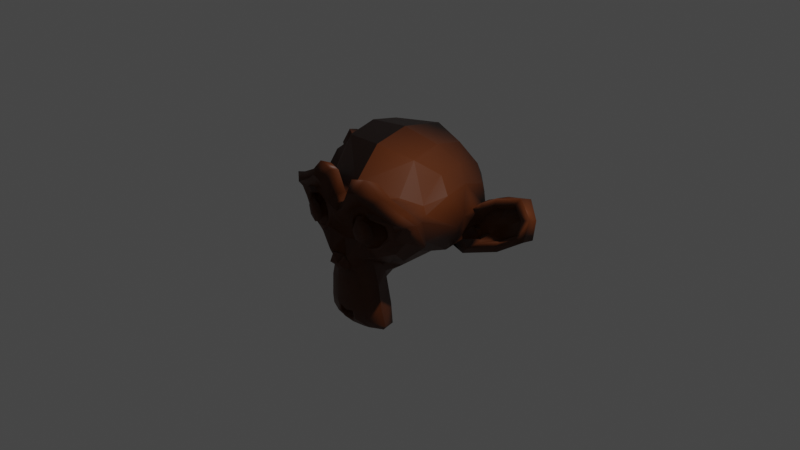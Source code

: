 # Source: monkey.blend  (saved by Blender 2.82.7; exported with 4.5.12 LTS)
import bpy
from mathutils import Matrix  # noqa: F401  (used for matrix-valued properties, if any)

bpy.ops.wm.read_factory_settings(use_empty=True)
scene = bpy.context.scene
scene.name = 'Scene'

# ---- collections
col_collection = bpy.data.collections.new('Collection'); scene.collection.children.link(col_collection)

# ---- images (referenced by path relative to the original .blend; pixels are not part of the script)
import os
ASSET_DIR = os.environ.get("B2B_ASSET_DIR", "")  # directory of the original .blend (textures are referenced by path, not embedded)
HERE = os.path.dirname(os.path.abspath(__file__))  # packed textures are extracted next to this script under _unpacked/

def load_image(name, relpath, width, height, colorspace="sRGB"):
    """Load a texture the original file referenced (path relative to the .blend, or extracted next to this script)."""
    p = next((c for c in (os.path.join(HERE, relpath), os.path.join(ASSET_DIR, relpath)) if relpath and os.path.exists(c)), "")
    if p:
        img = bpy.data.images.load(p, check_existing=True)
        img.name = name
    else:  # same state as the original file: an image datablock whose file is absent (Cycles renders it pink)
        img = bpy.data.images.new(name, width, height)
        img.source = "FILE"
        img.filepath = "//" + (relpath or name)
    img.colorspace_settings.name = colorspace
    return img
img_forrest_ground_03_nor_1k_jpg = load_image('forrest_ground_03_nor_1k.jpg', 'forrest_ground_03_nor_1k.jpg', 1024, 1024, 'Non-Color')

# ---- materials (node trees are filled in below, after node groups)
mat_material_001 = bpy.data.materials.new('Material.001')
mat_material_001.use_transparent_shadow = False

# ---- material node trees
mat_material_001.use_nodes = True; mat_material_001.node_tree.nodes.clear()
_N = mat_material_001.node_tree.nodes; _L = mat_material_001.node_tree.links
n0 = _N.new('ShaderNodeOutputMaterial'); n0.name = 'Material Output'; n0.location = (393, 300)
n1 = _N.new('ShaderNodeBsdfPrincipled'); n1.name = 'Principled BSDF'; n1.location = (103, 300)
n1.distribution = 'GGX'
n1.subsurface_method = 'BURLEY'
n1.inputs[0].default_value = (0.1225, 0.02967, 0.004809, 1.0)
n1.inputs[3].default_value = 1.45
n1.inputs[27].default_value = (0.0, 0.0, 0.0, 1.0)
n1.inputs[28].default_value = 1.0
n2 = _N.new('ShaderNodeTexImage'); n2.name = 'Image Texture'; n2.location = (-447, -52)
n2.image = img_forrest_ground_03_nor_1k_jpg
n3 = _N.new('ShaderNodeNormalMap'); n3.name = 'Normal Map'; n3.location = (-125, -103)
_L.new(n1.outputs[0], n0.inputs[0])
_L.new(n2.outputs[0], n3.inputs[1])
_L.new(n3.outputs[0], n1.inputs[5])
n0.is_active_output = True

# ---- world
world_world = bpy.data.worlds.new('World'); scene.world = world_world
world_world.use_nodes = True; world_world.node_tree.nodes.clear()
_N = world_world.node_tree.nodes; _L = world_world.node_tree.links
n0 = _N.new('ShaderNodeOutputWorld'); n0.name = 'World Output'; n0.location = (300, 300)
n1 = _N.new('ShaderNodeBackground'); n1.name = 'Background'; n1.location = (10, 300)
n1.inputs[0].default_value = (0.05088, 0.05088, 0.05088, 1.0)
_L.new(n1.outputs[0], n0.inputs[0])
n0.is_active_output = True
world_world.color = (0.05088, 0.05088, 0.05088)
world_world.use_sun_shadow = False
world_world.sun_shadow_jitter_overblur = 0.0

# ---- cameras
cam_camera = bpy.data.cameras.new('Camera')
cam_camera.clip_end = 100.0
cam_camera.ortho_scale = 7.314

# ---- lights
light_light = bpy.data.lights.new('Light', 'POINT')
light_light.transmission_factor = 0.0
light_light.energy = 1000.0
light_light.shadow_soft_size = 0.1
light_light.shadow_maximum_resolution = 0.006
light_light.use_absolute_resolution = True

# ---- meshes
me_suzanne = bpy.data.meshes.new('Suzanne')
me_suzanne.from_pydata([(0.4375, -0.7656, 0.1641), (-0.4375, -0.7656, 0.1641), (0.5, -0.6875, 0.09375), (-0.5, -0.6875, 0.09375), (0.5469, -0.5781, 0.05469), (-0.5469, -0.5781, 0.05469), (0.3516, -0.6172, -0.02344), (-0.3516, -0.6172, -0.02344), (0.3516, -0.7188, 0.03125), (-0.3516, -0.7188, 0.03125), (0.3516, -0.7812, 0.1328), (-0.3516, -0.7812, 0.1328), (0.2734, -0.7969, 0.1641), (-0.2734, -0.7969, 0.1641), (0.2031, -0.7422, 0.09375), (-0.2031, -0.7422, 0.09375), (0.1562, -0.6484, 0.05469), (-0.1562, -0.6484, 0.05469), (0.07812, -0.6562, 0.2422), (-0.07812, -0.6562, 0.2422), (0.1406, -0.7422, 0.2422), (-0.1406, -0.7422, 0.2422), (0.2422, -0.7969, 0.2422), (-0.2422, -0.7969, 0.2422), (0.2734, -0.7969, 0.3281), (-0.2734, -0.7969, 0.3281), (0.2031, -0.7422, 0.3906), (-0.2031, -0.7422, 0.3906), (0.1562, -0.6484, 0.4375), (-0.1562, -0.6484, 0.4375), (0.3516, -0.6172, 0.5156), (-0.3516, -0.6172, 0.5156), (0.3516, -0.7188, 0.4531), (-0.3516, -0.7188, 0.4531), (0.3516, -0.7812, 0.3594), (-0.3516, -0.7812, 0.3594), (0.4375, -0.7656, 0.3281), (-0.4375, -0.7656, 0.3281), (0.5, -0.6875, 0.3906), (-0.5, -0.6875, 0.3906), (0.5469, -0.5781, 0.4375), (-0.5469, -0.5781, 0.4375), (0.625, -0.5625, 0.2422), (-0.625, -0.5625, 0.2422), (0.5625, -0.6719, 0.2422), (-0.5625, -0.6719, 0.2422), (0.4688, -0.7578, 0.2422), (-0.4688, -0.7578, 0.2422), (0.4766, -0.7734, 0.2422), (-0.4766, -0.7734, 0.2422), (0.4453, -0.7812, 0.3359), (-0.4453, -0.7812, 0.3359), (0.3516, -0.8047, 0.375), (-0.3516, -0.8047, 0.375), (0.2656, -0.8203, 0.3359), (-0.2656, -0.8203, 0.3359), (0.2266, -0.8203, 0.2422), (-0.2266, -0.8203, 0.2422), (0.2656, -0.8203, 0.1562), (-0.2656, -0.8203, 0.1562), (0.3516, -0.8281, 0.2422), (-0.3516, -0.8281, 0.2422), (0.3516, -0.8047, 0.1172), (-0.3516, -0.8047, 0.1172), (0.4453, -0.7812, 0.1562), (-0.4453, -0.7812, 0.1562), (0.0, -0.7422, 0.4297), (0.0, -0.8203, 0.3516), (0.0, -0.7344, -0.6797), (0.0, -0.7812, -0.3203), (0.0, -0.7969, -0.1875), (0.0, -0.7188, -0.7734), (0.0, -0.6016, 0.4062), (0.0, -0.5703, 0.5703), (0.0, 0.5469, 0.8984), (0.0, 0.8516, 0.5625), (0.0, 0.8281, 0.07031), (0.0, 0.3516, -0.3828), (0.2031, -0.5625, -0.1875), (-0.2031, -0.5625, -0.1875), (0.3125, -0.5703, -0.4375), (-0.3125, -0.5703, -0.4375), (0.3516, -0.5703, -0.6953), (-0.3516, -0.5703, -0.6953), (0.3672, -0.5312, -0.8906), (-0.3672, -0.5312, -0.8906), (0.3281, -0.5234, -0.9453), (-0.3281, -0.5234, -0.9453), (0.1797, -0.5547, -0.9688), (-0.1797, -0.5547, -0.9688), (0.0, -0.5781, -0.9844), (0.4375, -0.5312, -0.1406), (-0.4375, -0.5312, -0.1406), (0.6328, -0.5391, -0.03906), (-0.6328, -0.5391, -0.03906), (0.8281, -0.4453, 0.1484), (-0.8281, -0.4453, 0.1484), (0.8594, -0.5938, 0.4297), (-0.8594, -0.5938, 0.4297), (0.7109, -0.625, 0.4844), (-0.7109, -0.625, 0.4844), (0.4922, -0.6875, 0.6016), (-0.4922, -0.6875, 0.6016), (0.3203, -0.7344, 0.7578), (-0.3203, -0.7344, 0.7578), (0.1562, -0.7578, 0.7188), (-0.1562, -0.7578, 0.7188), (0.0625, -0.75, 0.4922), (-0.0625, -0.75, 0.4922), (0.1641, -0.7734, 0.4141), (-0.1641, -0.7734, 0.4141), (0.125, -0.7656, 0.3047), (-0.125, -0.7656, 0.3047), (0.2031, -0.7422, 0.09375), (-0.2031, -0.7422, 0.09375), (0.375, -0.7031, 0.01562), (-0.375, -0.7031, 0.01562), (0.4922, -0.6719, 0.0625), (-0.4922, -0.6719, 0.0625), (0.625, -0.6484, 0.1875), (-0.625, -0.6484, 0.1875), (0.6406, -0.6484, 0.2969), (-0.6406, -0.6484, 0.2969), (0.6016, -0.6641, 0.375), (-0.6016, -0.6641, 0.375), (0.4297, -0.7188, 0.4375), (-0.4297, -0.7188, 0.4375), (0.25, -0.7578, 0.4688), (-0.25, -0.7578, 0.4688), (0.0, -0.7344, -0.7656), (0.1094, -0.7344, -0.7188), (-0.1094, -0.7344, -0.7188), (0.1172, -0.7109, -0.8359), (-0.1172, -0.7109, -0.8359), (0.0625, -0.6953, -0.8828), (-0.0625, -0.6953, -0.8828), (0.0, -0.6875, -0.8906), (0.0, -0.75, -0.1953), (0.0, -0.7422, -0.1406), (0.1016, -0.7422, -0.1484), (-0.1016, -0.7422, -0.1484), (0.125, -0.75, -0.2266), (-0.125, -0.75, -0.2266), (0.08594, -0.7422, -0.2891), (-0.08594, -0.7422, -0.2891), (0.3984, -0.6719, -0.04688), (-0.3984, -0.6719, -0.04688), (0.6172, -0.625, 0.05469), (-0.6172, -0.625, 0.05469), (0.7266, -0.6016, 0.2031), (-0.7266, -0.6016, 0.2031), (0.7422, -0.6562, 0.375), (-0.7422, -0.6562, 0.375), (0.6875, -0.7266, 0.4141), (-0.6875, -0.7266, 0.4141), (0.4375, -0.7969, 0.5469), (-0.4375, -0.7969, 0.5469), (0.3125, -0.8359, 0.6406), (-0.3125, -0.8359, 0.6406), (0.2031, -0.8516, 0.6172), (-0.2031, -0.8516, 0.6172), (0.1016, -0.8438, 0.4297), (-0.1016, -0.8438, 0.4297), (0.125, -0.8125, -0.1016), (-0.125, -0.8125, -0.1016), (0.2109, -0.7109, -0.4453), (-0.2109, -0.7109, -0.4453), (0.25, -0.6875, -0.7031), (-0.25, -0.6875, -0.7031), (0.2656, -0.6641, -0.8203), (-0.2656, -0.6641, -0.8203), (0.2344, -0.6328, -0.9141), (-0.2344, -0.6328, -0.9141), (0.1641, -0.6328, -0.9297), (-0.1641, -0.6328, -0.9297), (0.0, -0.6406, -0.9453), (0.0, -0.7266, 0.04688), (0.0, -0.7656, 0.2109), (0.3281, -0.7422, 0.4766), (-0.3281, -0.7422, 0.4766), (0.1641, -0.75, 0.1406), (-0.1641, -0.75, 0.1406), (0.1328, -0.7578, 0.2109), (-0.1328, -0.7578, 0.2109), (0.1172, -0.7344, -0.6875), (-0.1172, -0.7344, -0.6875), (0.07812, -0.75, -0.4453), (-0.07812, -0.75, -0.4453), (0.0, -0.75, -0.4453), (0.0, -0.7422, -0.3281), (0.09375, -0.7812, -0.2734), (-0.09375, -0.7812, -0.2734), (0.1328, -0.7969, -0.2266), (-0.1328, -0.7969, -0.2266), (0.1094, -0.7812, -0.1328), (-0.1094, -0.7812, -0.1328), (0.03906, -0.7812, -0.125), (-0.03906, -0.7812, -0.125), (0.0, -0.8281, -0.2031), (0.04688, -0.8125, -0.1484), (-0.04688, -0.8125, -0.1484), (0.09375, -0.8125, -0.1562), (-0.09375, -0.8125, -0.1562), (0.1094, -0.8281, -0.2266), (-0.1094, -0.8281, -0.2266), (0.07812, -0.8047, -0.25), (-0.07812, -0.8047, -0.25), (0.0, -0.8047, -0.2891), (0.2578, -0.5547, -0.3125), (-0.2578, -0.5547, -0.3125), (0.1641, -0.7109, -0.2422), (-0.1641, -0.7109, -0.2422), (0.1797, -0.7109, -0.3125), (-0.1797, -0.7109, -0.3125), (0.2344, -0.5547, -0.25), (-0.2344, -0.5547, -0.25), (0.0, -0.6875, -0.875), (0.04688, -0.6875, -0.8672), (-0.04688, -0.6875, -0.8672), (0.09375, -0.7109, -0.8203), (-0.09375, -0.7109, -0.8203), (0.09375, -0.7266, -0.7422), (-0.09375, -0.7266, -0.7422), (0.0, -0.6562, -0.7812), (0.09375, -0.6641, -0.75), (-0.09375, -0.6641, -0.75), (0.09375, -0.6406, -0.8125), (-0.09375, -0.6406, -0.8125), (0.04688, -0.6328, -0.8516), (-0.04688, -0.6328, -0.8516), (0.0, -0.6328, -0.8594), (0.1719, -0.7812, 0.2188), (-0.1719, -0.7812, 0.2188), (0.1875, -0.7734, 0.1562), (-0.1875, -0.7734, 0.1562), (0.3359, -0.7578, 0.4297), (-0.3359, -0.7578, 0.4297), (0.2734, -0.7734, 0.4219), (-0.2734, -0.7734, 0.4219), (0.4219, -0.7734, 0.3984), (-0.4219, -0.7734, 0.3984), (0.5625, -0.6953, 0.3516), (-0.5625, -0.6953, 0.3516), (0.5859, -0.6875, 0.2891), (-0.5859, -0.6875, 0.2891), (0.5781, -0.6797, 0.1953), (-0.5781, -0.6797, 0.1953), (0.4766, -0.7188, 0.1016), (-0.4766, -0.7188, 0.1016), (0.375, -0.7422, 0.0625), (-0.375, -0.7422, 0.0625), (0.2266, -0.7812, 0.1094), (-0.2266, -0.7812, 0.1094), (0.1797, -0.7812, 0.2969), (-0.1797, -0.7812, 0.2969), (0.2109, -0.7812, 0.375), (-0.2109, -0.7812, 0.375), (0.2344, -0.7578, 0.3594), (-0.2344, -0.7578, 0.3594), (0.1953, -0.7578, 0.2969), (-0.1953, -0.7578, 0.2969), (0.2422, -0.7578, 0.125), (-0.2422, -0.7578, 0.125), (0.375, -0.7266, 0.08594), (-0.375, -0.7266, 0.08594), (0.4609, -0.7031, 0.1172), (-0.4609, -0.7031, 0.1172), (0.5469, -0.6719, 0.2109), (-0.5469, -0.6719, 0.2109), (0.5547, -0.6719, 0.2812), (-0.5547, -0.6719, 0.2812), (0.5312, -0.6797, 0.3359), (-0.5312, -0.6797, 0.3359), (0.4141, -0.75, 0.3906), (-0.4141, -0.75, 0.3906), (0.2812, -0.7656, 0.3984), (-0.2812, -0.7656, 0.3984), (0.3359, -0.75, 0.4062), (-0.3359, -0.75, 0.4062), (0.2031, -0.75, 0.1719), (-0.2031, -0.75, 0.1719), (0.1953, -0.75, 0.2266), (-0.1953, -0.75, 0.2266), (0.1094, -0.6094, 0.4609), (-0.1094, -0.6094, 0.4609), (0.1953, -0.6172, 0.6641), (-0.1953, -0.6172, 0.6641), (0.3359, -0.5938, 0.6875), (-0.3359, -0.5938, 0.6875), (0.4844, -0.5547, 0.5547), (-0.4844, -0.5547, 0.5547), (0.6797, -0.4922, 0.4531), (-0.6797, -0.4922, 0.4531), (0.7969, -0.4609, 0.4062), (-0.7969, -0.4609, 0.4062), (0.7734, -0.375, 0.1641), (-0.7734, -0.375, 0.1641), (0.6016, -0.4141, 0.0), (-0.6016, -0.4141, 0.0), (0.4375, -0.4688, -0.09375), (-0.4375, -0.4688, -0.09375), (0.0, -0.2891, 0.8984), (0.0, 0.07812, 0.9844), (0.0, 0.6719, -0.1953), (0.0, -0.1875, -0.4609), (0.0, -0.4609, -0.9766), (0.0, -0.3438, -0.8047), (0.0, -0.3203, -0.5703), (0.0, -0.2812, -0.4844), (0.8516, -0.05469, 0.2344), (-0.8516, -0.05469, 0.2344), (0.8594, 0.04688, 0.3203), (-0.8594, 0.04688, 0.3203), (0.7734, 0.4375, 0.2656), (-0.7734, 0.4375, 0.2656), (0.4609, 0.7031, 0.4375), (-0.4609, 0.7031, 0.4375), (0.7344, -0.07031, -0.04688), (-0.7344, -0.07031, -0.04688), (0.5938, 0.1641, -0.125), (-0.5938, 0.1641, -0.125), (0.6406, 0.4297, -0.007812), (-0.6406, 0.4297, -0.007812), (0.3359, 0.6641, 0.05469), (-0.3359, 0.6641, 0.05469), (0.2344, -0.4062, -0.3516), (-0.2344, -0.4062, -0.3516), (0.1797, -0.2578, -0.4141), (-0.1797, -0.2578, -0.4141), (0.2891, -0.3828, -0.7109), (-0.2891, -0.3828, -0.7109), (0.25, -0.3906, -0.5), (-0.25, -0.3906, -0.5), (0.3281, -0.3984, -0.9141), (-0.3281, -0.3984, -0.9141), (0.1406, -0.3672, -0.7578), (-0.1406, -0.3672, -0.7578), (0.125, -0.3594, -0.5391), (-0.125, -0.3594, -0.5391), (0.1641, -0.4375, -0.9453), (-0.1641, -0.4375, -0.9453), (0.2188, -0.4297, -0.2812), (-0.2188, -0.4297, -0.2812), (0.2109, -0.4688, -0.2266), (-0.2109, -0.4688, -0.2266), (0.2031, -0.5, -0.1719), (-0.2031, -0.5, -0.1719), (0.2109, -0.1641, -0.3906), (-0.2109, -0.1641, -0.3906), (0.2969, 0.2656, -0.3125), (-0.2969, 0.2656, -0.3125), (0.3438, 0.5391, -0.1484), (-0.3438, 0.5391, -0.1484), (0.4531, 0.3828, 0.8672), (-0.4531, 0.3828, 0.8672), (0.4531, 0.07031, 0.9297), (-0.4531, 0.07031, 0.9297), (0.4531, -0.2344, 0.8516), (-0.4531, -0.2344, 0.8516), (0.4609, -0.4297, 0.5234), (-0.4609, -0.4297, 0.5234), (0.7266, -0.3359, 0.4062), (-0.7266, -0.3359, 0.4062), (0.6328, -0.2812, 0.4531), (-0.6328, -0.2812, 0.4531), (0.6406, -0.05469, 0.7031), (-0.6406, -0.05469, 0.7031), (0.7969, -0.125, 0.5625), (-0.7969, -0.125, 0.5625), (0.7969, 0.1172, 0.6172), (-0.7969, 0.1172, 0.6172), (0.6406, 0.1953, 0.75), (-0.6406, 0.1953, 0.75), (0.6406, 0.4453, 0.6797), (-0.6406, 0.4453, 0.6797), (0.7969, 0.3594, 0.5391), (-0.7969, 0.3594, 0.5391), (0.6172, 0.5859, 0.3281), (-0.6172, 0.5859, 0.3281), (0.4844, 0.5469, 0.02344), (-0.4844, 0.5469, 0.02344), (0.8203, 0.2031, 0.3281), (-0.8203, 0.2031, 0.3281), (0.4062, -0.1484, -0.1719), (-0.4062, -0.1484, -0.1719), (0.4297, 0.2109, -0.1953), (-0.4297, 0.2109, -0.1953), (0.8906, 0.2344, 0.4062), (-0.8906, 0.2344, 0.4062), (0.7734, 0.125, -0.1406), (-0.7734, 0.125, -0.1406), (1.039, 0.3281, -0.1016), (-1.039, 0.3281, -0.1016), (1.281, 0.4297, 0.05469), (-1.281, 0.4297, 0.05469), (1.352, 0.4219, 0.3203), (-1.352, 0.4219, 0.3203), (1.234, 0.4219, 0.5078), (-1.234, 0.4219, 0.5078), (1.023, 0.3125, 0.4766), (-1.023, 0.3125, 0.4766), (1.016, 0.2891, 0.4141), (-1.016, 0.2891, 0.4141), (1.188, 0.3906, 0.4375), (-1.188, 0.3906, 0.4375), (1.266, 0.4062, 0.2891), (-1.266, 0.4062, 0.2891), (1.211, 0.4062, 0.07812), (-1.211, 0.4062, 0.07812), (1.031, 0.3047, -0.03906), (-1.031, 0.3047, -0.03906), (0.8281, 0.1328, -0.07031), (-0.8281, 0.1328, -0.07031), (0.9219, 0.2188, 0.3594), (-0.9219, 0.2188, 0.3594), (0.9453, 0.2891, 0.3047), (-0.9453, 0.2891, 0.3047), (0.8828, 0.2109, -0.02344), (-0.8828, 0.2109, -0.02344), (1.039, 0.3672, 0.0), (-1.039, 0.3672, 0.0), (1.188, 0.4453, 0.09375), (-1.188, 0.4453, 0.09375), (1.234, 0.4453, 0.25), (-1.234, 0.4453, 0.25), (1.172, 0.4375, 0.3594), (-1.172, 0.4375, 0.3594), (1.023, 0.3594, 0.3438), (-1.023, 0.3594, 0.3438), (0.8438, 0.2109, 0.2891), (-0.8438, 0.2109, 0.2891), (0.8359, 0.2734, 0.1719), (-0.8359, 0.2734, 0.1719), (0.7578, 0.2734, 0.09375), (-0.7578, 0.2734, 0.09375), (0.8203, 0.2734, 0.08594), (-0.8203, 0.2734, 0.08594), (0.8438, 0.2734, 0.01562), (-0.8438, 0.2734, 0.01562), (0.8125, 0.2734, -0.01562), (-0.8125, 0.2734, -0.01562), (0.7266, 0.07031, 0.0), (-0.7266, 0.07031, 0.0), (0.7188, 0.1719, -0.02344), (-0.7188, 0.1719, -0.02344), (0.7188, 0.1875, 0.03906), (-0.7188, 0.1875, 0.03906), (0.7969, 0.2109, 0.2031), (-0.7969, 0.2109, 0.2031), (0.8906, 0.2656, 0.2422), (-0.8906, 0.2656, 0.2422), (0.8906, 0.3203, 0.2344), (-0.8906, 0.3203, 0.2344), (0.8125, 0.3203, -0.01562), (-0.8125, 0.3203, -0.01562), (0.8516, 0.3203, 0.01562), (-0.8516, 0.3203, 0.01562), (0.8281, 0.3203, 0.07812), (-0.8281, 0.3203, 0.07812), (0.7656, 0.3203, 0.09375), (-0.7656, 0.3203, 0.09375), (0.8438, 0.3203, 0.1719), (-0.8438, 0.3203, 0.1719), (1.039, 0.4141, 0.3281), (-1.039, 0.4141, 0.3281), (1.188, 0.4844, 0.3438), (-1.188, 0.4844, 0.3438), (1.258, 0.4922, 0.2422), (-1.258, 0.4922, 0.2422), (1.211, 0.4844, 0.08594), (-1.211, 0.4844, 0.08594), (1.047, 0.4219, 0.0), (-1.047, 0.4219, 0.0), (0.8828, 0.2656, -0.01562), (-0.8828, 0.2656, -0.01562), (0.9531, 0.3438, 0.2891), (-0.9531, 0.3438, 0.2891), (0.8906, 0.3281, 0.1094), (-0.8906, 0.3281, 0.1094), (0.9375, 0.3359, 0.0625), (-0.9375, 0.3359, 0.0625), (1.0, 0.3672, 0.125), (-1.0, 0.3672, 0.125), (0.9609, 0.3516, 0.1719), (-0.9609, 0.3516, 0.1719), (1.016, 0.375, 0.2344), (-1.016, 0.375, 0.2344), (1.055, 0.3828, 0.1875), (-1.055, 0.3828, 0.1875), (1.109, 0.3906, 0.2109), (-1.109, 0.3906, 0.2109), (1.086, 0.3906, 0.2734), (-1.086, 0.3906, 0.2734), (1.023, 0.4844, 0.4375), (-1.023, 0.4844, 0.4375), (1.25, 0.5469, 0.4688), (-1.25, 0.5469, 0.4688), (1.367, 0.5, 0.2969), (-1.367, 0.5, 0.2969), (1.312, 0.5312, 0.05469), (-1.312, 0.5312, 0.05469), (1.039, 0.4922, -0.08594), (-1.039, 0.4922, -0.08594), (0.7891, 0.3281, -0.125), (-0.7891, 0.3281, -0.125), (0.8594, 0.3828, 0.3828), (-0.8594, 0.3828, 0.3828)], [], [(46, 0, 2, 44), (3, 1, 47, 45), (44, 2, 4, 42), (5, 3, 45, 43), (2, 8, 6, 4), (7, 9, 3, 5), (0, 10, 8, 2), (9, 11, 1, 3), (10, 12, 14, 8), (15, 13, 11, 9), (8, 14, 16, 6), (17, 15, 9, 7), (14, 20, 18, 16), (19, 21, 15, 17), (12, 22, 20, 14), (21, 23, 13, 15), (22, 24, 26, 20), (27, 25, 23, 21), (20, 26, 28, 18), (29, 27, 21, 19), (26, 32, 30, 28), (31, 33, 27, 29), (24, 34, 32, 26), (33, 35, 25, 27), (34, 36, 38, 32), (39, 37, 35, 33), (32, 38, 40, 30), (41, 39, 33, 31), (38, 44, 42, 40), (43, 45, 39, 41), (36, 46, 44, 38), (45, 47, 37, 39), (46, 36, 50, 48), (51, 37, 47, 49), (36, 34, 52, 50), (53, 35, 37, 51), (34, 24, 54, 52), (55, 25, 35, 53), (24, 22, 56, 54), (57, 23, 25, 55), (22, 12, 58, 56), (59, 13, 23, 57), (12, 10, 62, 58), (63, 11, 13, 59), (10, 0, 64, 62), (65, 1, 11, 63), (0, 46, 48, 64), (49, 47, 1, 65), (60, 64, 48), (49, 65, 61), (62, 64, 60), (61, 65, 63), (60, 58, 62), (63, 59, 61), (60, 56, 58), (59, 57, 61), (60, 54, 56), (57, 55, 61), (60, 52, 54), (55, 53, 61), (60, 50, 52), (53, 51, 61), (60, 48, 50), (51, 49, 61), (88, 173, 175, 90), (175, 174, 89, 90), (86, 171, 173, 88), (174, 172, 87, 89), (84, 169, 171, 86), (172, 170, 85, 87), (82, 167, 169, 84), (170, 168, 83, 85), (80, 165, 167, 82), (168, 166, 81, 83), (78, 91, 145, 163), (146, 92, 79, 164), (91, 93, 147, 145), (148, 94, 92, 146), (93, 95, 149, 147), (150, 96, 94, 148), (95, 97, 151, 149), (152, 98, 96, 150), (97, 99, 153, 151), (154, 100, 98, 152), (99, 101, 155, 153), (156, 102, 100, 154), (101, 103, 157, 155), (158, 104, 102, 156), (103, 105, 159, 157), (160, 106, 104, 158), (105, 107, 161, 159), (162, 108, 106, 160), (107, 66, 67, 161), (67, 66, 108, 162), (109, 127, 159, 161), (160, 128, 110, 162), (127, 178, 157, 159), (158, 179, 128, 160), (125, 155, 157, 178), (158, 156, 126, 179), (123, 153, 155, 125), (156, 154, 124, 126), (121, 151, 153, 123), (154, 152, 122, 124), (119, 149, 151, 121), (152, 150, 120, 122), (117, 147, 149, 119), (150, 148, 118, 120), (115, 145, 147, 117), (148, 146, 116, 118), (113, 163, 145, 115), (146, 164, 114, 116), (113, 180, 176, 163), (176, 181, 114, 164), (109, 161, 67, 111), (67, 162, 110, 112), (111, 67, 177, 182), (177, 67, 112, 183), (176, 180, 182, 177), (183, 181, 176, 177), (134, 136, 175, 173), (175, 136, 135, 174), (132, 134, 173, 171), (174, 135, 133, 172), (130, 132, 171, 169), (172, 133, 131, 170), (165, 186, 184, 167), (185, 187, 166, 168), (130, 169, 167, 184), (168, 170, 131, 185), (143, 189, 188, 186), (188, 189, 144, 187), (184, 186, 188, 68), (188, 187, 185, 68), (129, 130, 184, 68), (185, 131, 129, 68), (141, 192, 190, 143), (191, 193, 142, 144), (139, 194, 192, 141), (193, 195, 140, 142), (138, 196, 194, 139), (195, 197, 138, 140), (137, 70, 196, 138), (197, 70, 137, 138), (189, 143, 190, 69), (191, 144, 189, 69), (69, 190, 205, 207), (206, 191, 69, 207), (70, 198, 199, 196), (200, 198, 70, 197), (196, 199, 201, 194), (202, 200, 197, 195), (194, 201, 203, 192), (204, 202, 195, 193), (192, 203, 205, 190), (206, 204, 193, 191), (198, 203, 201, 199), (202, 204, 198, 200), (198, 207, 205, 203), (206, 207, 198, 204), (138, 139, 163, 176), (164, 140, 138, 176), (139, 141, 210, 163), (211, 142, 140, 164), (141, 143, 212, 210), (213, 144, 142, 211), (143, 186, 165, 212), (166, 187, 144, 213), (80, 208, 212, 165), (213, 209, 81, 166), (208, 214, 210, 212), (211, 215, 209, 213), (78, 163, 210, 214), (211, 164, 79, 215), (130, 129, 71, 221), (71, 129, 131, 222), (132, 130, 221, 219), (222, 131, 133, 220), (134, 132, 219, 217), (220, 133, 135, 218), (136, 134, 217, 216), (218, 135, 136, 216), (216, 217, 228, 230), (229, 218, 216, 230), (217, 219, 226, 228), (227, 220, 218, 229), (219, 221, 224, 226), (225, 222, 220, 227), (221, 71, 223, 224), (223, 71, 222, 225), (223, 230, 228, 224), (229, 230, 223, 225), (224, 228, 226), (227, 229, 225), (182, 180, 233, 231), (234, 181, 183, 232), (111, 182, 231, 253), (232, 183, 112, 254), (109, 111, 253, 255), (254, 112, 110, 256), (180, 113, 251, 233), (252, 114, 181, 234), (113, 115, 249, 251), (250, 116, 114, 252), (115, 117, 247, 249), (248, 118, 116, 250), (117, 119, 245, 247), (246, 120, 118, 248), (119, 121, 243, 245), (244, 122, 120, 246), (121, 123, 241, 243), (242, 124, 122, 244), (123, 125, 239, 241), (240, 126, 124, 242), (125, 178, 235, 239), (236, 179, 126, 240), (178, 127, 237, 235), (238, 128, 179, 236), (127, 109, 255, 237), (256, 110, 128, 238), (237, 255, 257, 275), (258, 256, 238, 276), (235, 237, 275, 277), (276, 238, 236, 278), (239, 235, 277, 273), (278, 236, 240, 274), (241, 239, 273, 271), (274, 240, 242, 272), (243, 241, 271, 269), (272, 242, 244, 270), (245, 243, 269, 267), (270, 244, 246, 268), (247, 245, 267, 265), (268, 246, 248, 266), (249, 247, 265, 263), (266, 248, 250, 264), (251, 249, 263, 261), (264, 250, 252, 262), (233, 251, 261, 279), (262, 252, 234, 280), (255, 253, 259, 257), (260, 254, 256, 258), (253, 231, 281, 259), (282, 232, 254, 260), (231, 233, 279, 281), (280, 234, 232, 282), (66, 107, 283, 72), (284, 108, 66, 72), (107, 105, 285, 283), (286, 106, 108, 284), (105, 103, 287, 285), (288, 104, 106, 286), (103, 101, 289, 287), (290, 102, 104, 288), (101, 99, 291, 289), (292, 100, 102, 290), (99, 97, 293, 291), (294, 98, 100, 292), (97, 95, 295, 293), (296, 96, 98, 294), (95, 93, 297, 295), (298, 94, 96, 296), (93, 91, 299, 297), (300, 92, 94, 298), (307, 308, 327, 337), (328, 308, 307, 338), (306, 307, 337, 335), (338, 307, 306, 336), (305, 306, 335, 339), (336, 306, 305, 340), (88, 90, 305, 339), (305, 90, 89, 340), (86, 88, 339, 333), (340, 89, 87, 334), (84, 86, 333, 329), (334, 87, 85, 330), (82, 84, 329, 331), (330, 85, 83, 332), (329, 335, 337, 331), (338, 336, 330, 332), (329, 333, 339, 335), (340, 334, 330, 336), (325, 331, 337, 327), (338, 332, 326, 328), (80, 82, 331, 325), (332, 83, 81, 326), (208, 341, 343, 214), (344, 342, 209, 215), (80, 325, 341, 208), (342, 326, 81, 209), (78, 214, 343, 345), (344, 215, 79, 346), (78, 345, 299, 91), (300, 346, 79, 92), (76, 323, 351, 303), (352, 324, 76, 303), (303, 351, 349, 77), (350, 352, 303, 77), (77, 349, 347, 304), (348, 350, 77, 304), (304, 347, 327, 308), (328, 348, 304, 308), (325, 327, 347, 341), (348, 328, 326, 342), (295, 297, 317, 309), (318, 298, 296, 310), (75, 315, 323, 76), (324, 316, 75, 76), (301, 357, 355, 302), (356, 358, 301, 302), (302, 355, 353, 74), (354, 356, 302, 74), (74, 353, 315, 75), (316, 354, 74, 75), (291, 293, 361, 363), (362, 294, 292, 364), (363, 361, 367, 365), (368, 362, 364, 366), (365, 367, 369, 371), (370, 368, 366, 372), (371, 369, 375, 373), (376, 370, 372, 374), (313, 377, 373, 375), (374, 378, 314, 376), (315, 353, 373, 377), (374, 354, 316, 378), (353, 355, 371, 373), (372, 356, 354, 374), (355, 357, 365, 371), (366, 358, 356, 372), (357, 359, 363, 365), (364, 360, 358, 366), (289, 291, 363, 359), (364, 292, 290, 360), (73, 359, 357, 301), (358, 360, 73, 301), (283, 285, 287, 289), (288, 286, 284, 290), (283, 289, 359, 73), (360, 290, 284, 73), (72, 283, 73), (73, 284, 72), (293, 295, 309, 361), (310, 296, 294, 362), (309, 311, 367, 361), (368, 312, 310, 362), (311, 381, 369, 367), (370, 382, 312, 368), (313, 375, 369, 381), (370, 376, 314, 382), (347, 349, 385, 383), (386, 350, 348, 384), (317, 383, 385, 319), (386, 384, 318, 320), (297, 299, 383, 317), (384, 300, 298, 318), (299, 343, 341, 383), (342, 344, 300, 384), (341, 347, 383), (384, 348, 342), (299, 345, 343), (344, 346, 300), (313, 321, 379, 377), (380, 322, 314, 378), (315, 377, 379, 323), (380, 378, 316, 324), (319, 385, 379, 321), (380, 386, 320, 322), (349, 351, 379, 385), (380, 352, 350, 386), (323, 379, 351), (352, 380, 324), (399, 387, 413, 401), (414, 388, 400, 402), (399, 401, 403, 397), (404, 402, 400, 398), (397, 403, 405, 395), (406, 404, 398, 396), (395, 405, 407, 393), (408, 406, 396, 394), (393, 407, 409, 391), (410, 408, 394, 392), (391, 409, 411, 389), (412, 410, 392, 390), (409, 419, 417, 411), (418, 420, 410, 412), (407, 421, 419, 409), (420, 422, 408, 410), (405, 423, 421, 407), (422, 424, 406, 408), (403, 425, 423, 405), (424, 426, 404, 406), (401, 427, 425, 403), (426, 428, 402, 404), (401, 413, 415, 427), (416, 414, 402, 428), (317, 319, 443, 441), (444, 320, 318, 442), (319, 389, 411, 443), (412, 390, 320, 444), (309, 317, 441, 311), (442, 318, 310, 312), (381, 429, 413, 387), (414, 430, 382, 388), (411, 417, 439, 443), (440, 418, 412, 444), (437, 445, 443, 439), (444, 446, 438, 440), (433, 445, 437, 435), (438, 446, 434, 436), (431, 447, 445, 433), (446, 448, 432, 434), (429, 447, 431, 449), (432, 448, 430, 450), (413, 429, 449, 415), (450, 430, 414, 416), (311, 447, 429, 381), (430, 448, 312, 382), (311, 441, 445, 447), (446, 442, 312, 448), (441, 443, 445), (446, 444, 442), (415, 449, 451, 475), (452, 450, 416, 476), (449, 431, 461, 451), (462, 432, 450, 452), (431, 433, 459, 461), (460, 434, 432, 462), (433, 435, 457, 459), (458, 436, 434, 460), (435, 437, 455, 457), (456, 438, 436, 458), (437, 439, 453, 455), (454, 440, 438, 456), (439, 417, 473, 453), (474, 418, 440, 454), (427, 415, 475, 463), (476, 416, 428, 464), (425, 427, 463, 465), (464, 428, 426, 466), (423, 425, 465, 467), (466, 426, 424, 468), (421, 423, 467, 469), (468, 424, 422, 470), (419, 421, 469, 471), (470, 422, 420, 472), (417, 419, 471, 473), (472, 420, 418, 474), (457, 455, 479, 477), (480, 456, 458, 478), (477, 479, 481, 483), (482, 480, 478, 484), (483, 481, 487, 485), (488, 482, 484, 486), (485, 487, 489, 491), (490, 488, 486, 492), (463, 475, 485, 491), (486, 476, 464, 492), (451, 483, 485, 475), (486, 484, 452, 476), (451, 461, 477, 483), (478, 462, 452, 484), (457, 477, 461, 459), (462, 478, 458, 460), (453, 473, 479, 455), (480, 474, 454, 456), (471, 481, 479, 473), (480, 482, 472, 474), (469, 487, 481, 471), (482, 488, 470, 472), (467, 489, 487, 469), (488, 490, 468, 470), (465, 491, 489, 467), (490, 492, 466, 468), (463, 491, 465), (466, 492, 464), (391, 389, 503, 501), (504, 390, 392, 502), (393, 391, 501, 499), (502, 392, 394, 500), (395, 393, 499, 497), (500, 394, 396, 498), (397, 395, 497, 495), (498, 396, 398, 496), (399, 397, 495, 493), (496, 398, 400, 494), (387, 399, 493, 505), (494, 400, 388, 506), (493, 501, 503, 505), (504, 502, 494, 506), (493, 495, 499, 501), (500, 496, 494, 502), (495, 497, 499), (500, 498, 496), (313, 381, 387, 505), (388, 382, 314, 506), (313, 505, 503, 321), (504, 506, 314, 322), (319, 321, 503, 389), (504, 322, 320, 390)])
me_suzanne.polygons.foreach_set('use_smooth', [True] * 500)
_uv = me_suzanne.uv_layers.new(name='UVMap')
_uv.uv.foreach_set('vector', [0.891, 0.5901, 0.8706, 0.5896, 0.8601, 0.5601, 0.9046, 0.5594, 0.8562, 0.8505, 0.8681, 0.8215, 0.8884, 0.822, 0.9006, 0.8532, 0.9046, 0.5594, 0.8601, 0.5601, 0.853, 0.5216, 0.9202, 0.5245, 0.8475, 0.8887, 0.8562, 0.8505, 0.9006, 0.8532, 0.9147, 0.8887, 0.8601, 0.5601, 0.8289, 0.5908, 0.7985, 0.5695, 0.853, 0.5216, 0.7951, 0.8384, 0.8264, 0.8185, 0.8562, 0.8505, 0.8475, 0.8887, 0.8706, 0.5896, 0.8544, 0.6048, 0.8289, 0.5908, 0.8601, 0.5601, 0.8264, 0.8185, 0.8525, 0.8057, 0.8681, 0.8215, 0.8562, 0.8505, 0.8544, 0.6048, 0.8541, 0.6255, 0.8282, 0.6334, 0.8289, 0.5908, 0.8276, 0.776, 0.8532, 0.785, 0.8525, 0.8057, 0.8264, 0.8185, 0.8289, 0.5908, 0.8282, 0.6334, 0.791, 0.6454, 0.7985, 0.5695, 0.791, 0.7622, 0.8276, 0.776, 0.8264, 0.8185, 0.7951, 0.8384, 0.8282, 0.6334, 0.8552, 0.6685, 0.8424, 0.7025, 0.791, 0.6454, 0.8448, 0.7075, 0.8561, 0.742, 0.8276, 0.776, 0.791, 0.7622, 0.8541, 0.6255, 0.8675, 0.6423, 0.8552, 0.6685, 0.8282, 0.6334, 0.8561, 0.742, 0.8673, 0.7688, 0.8532, 0.785, 0.8276, 0.776, 0.8675, 0.6423, 0.8905, 0.6419, 0.9004, 0.667, 0.8552, 0.6685, 0.9012, 0.7456, 0.8902, 0.7702, 0.8673, 0.7688, 0.8561, 0.742, 0.8552, 0.6685, 0.9004, 0.667, 0.9189, 0.6997, 0.8424, 0.7025, 0.9212, 0.7137, 0.9012, 0.7456, 0.8561, 0.742, 0.8448, 0.7075, 0.9004, 0.667, 0.9319, 0.6368, 0.9684, 0.6453, 0.9189, 0.6997, 0.9682, 0.7702, 0.9314, 0.7771, 0.9012, 0.7456, 0.9212, 0.7137, 0.8905, 0.6419, 0.9059, 0.6279, 0.9319, 0.6368, 0.9004, 0.667, 0.9314, 0.7771, 0.905, 0.7849, 0.8902, 0.7702, 0.9012, 0.7456, 0.9059, 0.6279, 0.9062, 0.6057, 0.9337, 0.593, 0.9319, 0.6368, 0.9312, 0.8209, 0.9044, 0.807, 0.905, 0.7849, 0.9314, 0.7771, 0.9319, 0.6368, 0.9337, 0.593, 0.9684, 0.5738, 0.9684, 0.6453, 0.965, 0.8417, 0.9312, 0.8209, 0.9314, 0.7771, 0.9682, 0.7702, 0.9337, 0.593, 0.9046, 0.5594, 0.9202, 0.5245, 0.9684, 0.5738, 0.9147, 0.8887, 0.9006, 0.8532, 0.9312, 0.8209, 0.965, 0.8417, 0.9062, 0.6057, 0.891, 0.5901, 0.9046, 0.5594, 0.9337, 0.593, 0.9006, 0.8532, 0.8884, 0.822, 0.9044, 0.807, 0.9312, 0.8209, 0.891, 0.5901, 0.9062, 0.6057, 0.9024, 0.6079, 0.8896, 0.5933, 0.9006, 0.8047, 0.9044, 0.807, 0.8884, 0.822, 0.8872, 0.8187, 0.9062, 0.6057, 0.9059, 0.6279, 0.8998, 0.6263, 0.9024, 0.6079, 0.8988, 0.7862, 0.905, 0.7849, 0.9044, 0.807, 0.9006, 0.8047, 0.9059, 0.6279, 0.8905, 0.6419, 0.8878, 0.6365, 0.8998, 0.6263, 0.8874, 0.7754, 0.8902, 0.7702, 0.905, 0.7849, 0.8988, 0.7862, 0.8905, 0.6419, 0.8675, 0.6423, 0.8709, 0.6352, 0.8878, 0.6365, 0.8704, 0.776, 0.8673, 0.7688, 0.8902, 0.7702, 0.8874, 0.7754, 0.8675, 0.6423, 0.8541, 0.6255, 0.8599, 0.6239, 0.8709, 0.6352, 0.8589, 0.7868, 0.8532, 0.785, 0.8673, 0.7688, 0.8704, 0.776, 0.8541, 0.6255, 0.8544, 0.6048, 0.8597, 0.6082, 0.8599, 0.6239, 0.8579, 0.8025, 0.8525, 0.8057, 0.8532, 0.785, 0.8589, 0.7868, 0.8544, 0.6048, 0.8706, 0.5896, 0.8717, 0.594, 0.8597, 0.6082, 0.8693, 0.8172, 0.8681, 0.8215, 0.8525, 0.8057, 0.8579, 0.8025, 0.8706, 0.5896, 0.891, 0.5901, 0.8896, 0.5933, 0.8717, 0.594, 0.8872, 0.8187, 0.8884, 0.822, 0.8681, 0.8215, 0.8693, 0.8172, 0.8794, 0.6165, 0.8717, 0.594, 0.8896, 0.5933, 0.8872, 0.8187, 0.8693, 0.8172, 0.878, 0.7951, 0.8597, 0.6082, 0.8717, 0.594, 0.8794, 0.6165, 0.878, 0.7951, 0.8693, 0.8172, 0.8579, 0.8025, 0.8794, 0.6165, 0.8599, 0.6239, 0.8597, 0.6082, 0.8579, 0.8025, 0.8589, 0.7868, 0.878, 0.7951, 0.8794, 0.6165, 0.8709, 0.6352, 0.8599, 0.6239, 0.8589, 0.7868, 0.8704, 0.776, 0.878, 0.7951, 0.8794, 0.6165, 0.8878, 0.6365, 0.8709, 0.6352, 0.8704, 0.776, 0.8874, 0.7754, 0.878, 0.7951, 0.8794, 0.6165, 0.8998, 0.6263, 0.8878, 0.6365, 0.8874, 0.7754, 0.8988, 0.7862, 0.878, 0.7951, 0.8794, 0.6165, 0.9024, 0.6079, 0.8998, 0.6263, 0.8988, 0.7862, 0.9006, 0.8047, 0.878, 0.7951, 0.8794, 0.6165, 0.8896, 0.5933, 0.9024, 0.6079, 0.9006, 0.8047, 0.8872, 0.8187, 0.878, 0.7951, 0.5403, 0.05381, 0.5364, 0.06207, 0.5189, 0.05968, 0.5189, 0.05029, 0.5189, 0.05968, 0.5015, 0.06204, 0.4976, 0.05377, 0.5189, 0.05029, 0.5519, 0.05834, 0.5428, 0.06409, 0.5364, 0.06207, 0.5403, 0.05381, 0.5015, 0.06204, 0.4951, 0.06405, 0.486, 0.05827, 0.4976, 0.05377, 0.5551, 0.0619, 0.5463, 0.07267, 0.5428, 0.06409, 0.5519, 0.05834, 0.4951, 0.06405, 0.4916, 0.07262, 0.4828, 0.06183, 0.486, 0.05827, 0.5638, 0.07659, 0.5483, 0.08489, 0.5463, 0.07267, 0.5551, 0.0619, 0.4916, 0.07262, 0.4895, 0.08486, 0.474, 0.07651, 0.4828, 0.06183, 0.5831, 0.1085, 0.5556, 0.1217, 0.5483, 0.08489, 0.5638, 0.07659, 0.4895, 0.08486, 0.4822, 0.1218, 0.4545, 0.1085, 0.474, 0.07651, 0.6055, 0.1651, 0.6474, 0.2005, 0.6215, 0.2278, 0.5531, 0.2096, 0.4165, 0.2295, 0.3897, 0.2019, 0.432, 0.1656, 0.4853, 0.2101, 0.6474, 0.2005, 0.6764, 0.2332, 0.6648, 0.2532, 0.6215, 0.2278, 0.3727, 0.2564, 0.3603, 0.2359, 0.3897, 0.2019, 0.4165, 0.2295, 0.6764, 0.2332, 0.7153, 0.2654, 0.6839, 0.28, 0.6648, 0.2532, 0.3537, 0.2846, 0.3205, 0.2703, 0.3603, 0.2359, 0.3727, 0.2564, 0.7153, 0.2654, 0.7073, 0.3101, 0.6875, 0.3115, 0.6839, 0.28, 0.3512, 0.3174, 0.3307, 0.3169, 0.3205, 0.2703, 0.3537, 0.2846, 0.7073, 0.3101, 0.6974, 0.3327, 0.6768, 0.3239, 0.6875, 0.3115, 0.3627, 0.3297, 0.342, 0.3397, 0.3307, 0.3169, 0.3512, 0.3174, 0.6974, 0.3327, 0.6628, 0.3725, 0.6391, 0.3573, 0.6768, 0.3239, 0.4028, 0.3621, 0.3793, 0.3787, 0.342, 0.3397, 0.3627, 0.3297, 0.6628, 0.3725, 0.6268, 0.3958, 0.6183, 0.3752, 0.6391, 0.3573, 0.4246, 0.3793, 0.4169, 0.4006, 0.3793, 0.3787, 0.4028, 0.3621, 0.6268, 0.3958, 0.6048, 0.3978, 0.6008, 0.3779, 0.6183, 0.3752, 0.4424, 0.3812, 0.4393, 0.4015, 0.4169, 0.4006, 0.4246, 0.3793, 0.6048, 0.3978, 0.5531, 0.3905, 0.5597, 0.357, 0.6008, 0.3779, 0.4829, 0.3585, 0.4909, 0.3919, 0.4393, 0.4015, 0.4424, 0.3812, 0.5531, 0.3905, 0.5219, 0.386, 0.5211, 0.3439, 0.5597, 0.357, 0.5211, 0.3439, 0.5219, 0.386, 0.4909, 0.3919, 0.4829, 0.3585, 0.5773, 0.3402, 0.5998, 0.3448, 0.6008, 0.3779, 0.5597, 0.357, 0.4424, 0.3812, 0.442, 0.3478, 0.4646, 0.3422, 0.4829, 0.3585, 0.5998, 0.3448, 0.6155, 0.342, 0.6183, 0.3752, 0.6008, 0.3779, 0.4246, 0.3793, 0.426, 0.3456, 0.442, 0.3478, 0.4424, 0.3812, 0.6345, 0.3323, 0.6391, 0.3573, 0.6183, 0.3752, 0.6155, 0.342, 0.4246, 0.3793, 0.4028, 0.3621, 0.4064, 0.3365, 0.426, 0.3456, 0.6624, 0.3128, 0.6768, 0.3239, 0.6391, 0.3573, 0.6345, 0.3323, 0.4028, 0.3621, 0.3627, 0.3297, 0.3771, 0.3177, 0.4064, 0.3365, 0.6684, 0.298, 0.6875, 0.3115, 0.6768, 0.3239, 0.6624, 0.3128, 0.3627, 0.3297, 0.3512, 0.3174, 0.3703, 0.3026, 0.3771, 0.3177, 0.6641, 0.2779, 0.6839, 0.28, 0.6875, 0.3115, 0.6684, 0.298, 0.3512, 0.3174, 0.3537, 0.2846, 0.3741, 0.2818, 0.3703, 0.3026, 0.6392, 0.253, 0.6648, 0.2532, 0.6839, 0.28, 0.6641, 0.2779, 0.3537, 0.2846, 0.3727, 0.2564, 0.3989, 0.2556, 0.3741, 0.2818, 0.614, 0.2427, 0.6215, 0.2278, 0.6648, 0.2532, 0.6392, 0.253, 0.3727, 0.2564, 0.4165, 0.2295, 0.4245, 0.2445, 0.3989, 0.2556, 0.5729, 0.2586, 0.5531, 0.2096, 0.6215, 0.2278, 0.614, 0.2427, 0.4165, 0.2295, 0.4853, 0.2101, 0.4664, 0.2597, 0.4245, 0.2445, 0.5729, 0.2586, 0.5639, 0.272, 0.5198, 0.2489, 0.5531, 0.2096, 0.5198, 0.2489, 0.4759, 0.2731, 0.4664, 0.2597, 0.4853, 0.2101, 0.5773, 0.3402, 0.5597, 0.357, 0.5211, 0.3439, 0.5585, 0.3166, 0.5211, 0.3439, 0.4829, 0.3585, 0.4646, 0.3422, 0.4826, 0.3178, 0.5585, 0.3166, 0.5211, 0.3439, 0.5203, 0.2948, 0.5569, 0.2912, 0.5203, 0.2948, 0.5211, 0.3439, 0.4826, 0.3178, 0.4834, 0.2922, 0.5198, 0.2489, 0.5639, 0.272, 0.5569, 0.2912, 0.5203, 0.2948, 0.4834, 0.2922, 0.4759, 0.2731, 0.5198, 0.2489, 0.5203, 0.2948, 0.5255, 0.06897, 0.5189, 0.0679, 0.5189, 0.05968, 0.5364, 0.06207, 0.5189, 0.05968, 0.5189, 0.0679, 0.5124, 0.06896, 0.5015, 0.06204, 0.5312, 0.07383, 0.5255, 0.06897, 0.5364, 0.06207, 0.5428, 0.06409, 0.5015, 0.06204, 0.5124, 0.06896, 0.5066, 0.07381, 0.4951, 0.06405, 0.531, 0.08743, 0.5312, 0.07383, 0.5428, 0.06409, 0.5463, 0.07267, 0.4951, 0.06405, 0.5066, 0.07381, 0.5068, 0.08742, 0.4916, 0.07262, 0.5556, 0.1217, 0.532, 0.1277, 0.5327, 0.09092, 0.5483, 0.08489, 0.5052, 0.09091, 0.5058, 0.1277, 0.4822, 0.1218, 0.4895, 0.08486, 0.531, 0.08743, 0.5463, 0.07267, 0.5483, 0.08489, 0.5327, 0.09092, 0.4895, 0.08486, 0.4916, 0.07262, 0.5068, 0.08742, 0.5052, 0.09091, 0.5381, 0.1584, 0.519, 0.1517, 0.5189, 0.1284, 0.532, 0.1277, 0.5189, 0.1284, 0.519, 0.1517, 0.4999, 0.1584, 0.5058, 0.1277, 0.5327, 0.09092, 0.532, 0.1277, 0.5189, 0.1284, 0.5189, 0.09395, 0.5189, 0.1284, 0.5058, 0.1277, 0.5052, 0.09091, 0.5189, 0.09395, 0.5189, 0.08518, 0.531, 0.08743, 0.5327, 0.09092, 0.5189, 0.09395, 0.5052, 0.09091, 0.5068, 0.08742, 0.5189, 0.08518, 0.5189, 0.09395, 0.5484, 0.1736, 0.538, 0.176, 0.5352, 0.1668, 0.5381, 0.1584, 0.5028, 0.1669, 0.5001, 0.176, 0.4897, 0.1737, 0.4999, 0.1584, 0.5443, 0.1934, 0.5372, 0.1876, 0.538, 0.176, 0.5484, 0.1736, 0.5001, 0.176, 0.5009, 0.1876, 0.494, 0.1934, 0.4897, 0.1737, 0.5198, 0.2008, 0.5288, 0.1918, 0.5372, 0.1876, 0.5443, 0.1934, 0.5009, 0.1876, 0.5092, 0.1916, 0.5198, 0.2008, 0.494, 0.1934, 0.5176, 0.1906, 0.5191, 0.1854, 0.5288, 0.1918, 0.5198, 0.2008, 0.5092, 0.1916, 0.5191, 0.1854, 0.5176, 0.1906, 0.5198, 0.2008, 0.519, 0.1517, 0.5381, 0.1584, 0.5352, 0.1668, 0.519, 0.159, 0.5028, 0.1669, 0.4999, 0.1584, 0.519, 0.1517, 0.519, 0.159, 0.519, 0.159, 0.5352, 0.1668, 0.5311, 0.1716, 0.519, 0.1656, 0.5069, 0.1717, 0.5028, 0.1669, 0.519, 0.159, 0.519, 0.1656, 0.5191, 0.1854, 0.5191, 0.1795, 0.5282, 0.1863, 0.5288, 0.1918, 0.5098, 0.1863, 0.5191, 0.1795, 0.5191, 0.1854, 0.5092, 0.1916, 0.5288, 0.1918, 0.5282, 0.1863, 0.5335, 0.1842, 0.5372, 0.1876, 0.5045, 0.1842, 0.5098, 0.1863, 0.5092, 0.1916, 0.5009, 0.1876, 0.5372, 0.1876, 0.5335, 0.1842, 0.5334, 0.1767, 0.538, 0.176, 0.5046, 0.1768, 0.5045, 0.1842, 0.5009, 0.1876, 0.5001, 0.176, 0.538, 0.176, 0.5334, 0.1767, 0.5311, 0.1716, 0.5352, 0.1668, 0.5069, 0.1717, 0.5046, 0.1768, 0.5001, 0.176, 0.5028, 0.1669, 0.5191, 0.1795, 0.5334, 0.1767, 0.5335, 0.1842, 0.5282, 0.1863, 0.5045, 0.1842, 0.5046, 0.1768, 0.5191, 0.1795, 0.5098, 0.1863, 0.5191, 0.1795, 0.519, 0.1656, 0.5311, 0.1716, 0.5334, 0.1767, 0.5069, 0.1717, 0.519, 0.1656, 0.5191, 0.1795, 0.5046, 0.1768, 0.5198, 0.2008, 0.5443, 0.1934, 0.5531, 0.2096, 0.5198, 0.2489, 0.4853, 0.2101, 0.494, 0.1934, 0.5198, 0.2008, 0.5198, 0.2489, 0.5443, 0.1934, 0.5484, 0.1736, 0.5616, 0.1678, 0.5531, 0.2096, 0.4764, 0.168, 0.4897, 0.1737, 0.494, 0.1934, 0.4853, 0.2101, 0.5484, 0.1736, 0.5381, 0.1584, 0.5595, 0.1493, 0.5616, 0.1678, 0.4784, 0.1494, 0.4999, 0.1584, 0.4897, 0.1737, 0.4764, 0.168, 0.5381, 0.1584, 0.532, 0.1277, 0.5556, 0.1217, 0.5595, 0.1493, 0.4822, 0.1218, 0.5058, 0.1277, 0.4999, 0.1584, 0.4784, 0.1494, 0.5831, 0.1085, 0.5961, 0.1334, 0.5595, 0.1493, 0.5556, 0.1217, 0.4784, 0.1494, 0.4414, 0.1336, 0.4545, 0.1085, 0.4822, 0.1218, 0.5961, 0.1334, 0.6012, 0.1479, 0.5616, 0.1678, 0.5595, 0.1493, 0.4764, 0.168, 0.4363, 0.1482, 0.4414, 0.1336, 0.4784, 0.1494, 0.6055, 0.1651, 0.5531, 0.2096, 0.5616, 0.1678, 0.6012, 0.1479, 0.4764, 0.168, 0.4853, 0.2101, 0.432, 0.1656, 0.4363, 0.1482, 0.531, 0.08743, 0.5189, 0.08518, 0.5189, 0.08387, 0.5289, 0.08496, 0.5189, 0.08387, 0.5189, 0.08518, 0.5068, 0.08742, 0.5089, 0.08495, 0.5312, 0.07383, 0.531, 0.08743, 0.5289, 0.08496, 0.529, 0.07543, 0.5089, 0.08495, 0.5068, 0.08742, 0.5066, 0.07381, 0.5088, 0.07542, 0.5255, 0.06897, 0.5312, 0.07383, 0.529, 0.07543, 0.5238, 0.07051, 0.5088, 0.07542, 0.5066, 0.07381, 0.5124, 0.06896, 0.5141, 0.0705, 0.5189, 0.0679, 0.5255, 0.06897, 0.5238, 0.07051, 0.5189, 0.06947, 0.5141, 0.0705, 0.5124, 0.06896, 0.5189, 0.0679, 0.5189, 0.06947, 0.5189, 0.06947, 0.5238, 0.07051, 0.5216, 0.07497, 0.5189, 0.07426, 0.5163, 0.07497, 0.5141, 0.0705, 0.5189, 0.06947, 0.5189, 0.07426, 0.5238, 0.07051, 0.529, 0.07543, 0.5242, 0.07669, 0.5216, 0.07497, 0.5136, 0.07668, 0.5088, 0.07542, 0.5141, 0.0705, 0.5163, 0.07497, 0.529, 0.07543, 0.5289, 0.08496, 0.5246, 0.07989, 0.5242, 0.07669, 0.5133, 0.07988, 0.5089, 0.08495, 0.5088, 0.07542, 0.5136, 0.07668, 0.5289, 0.08496, 0.5189, 0.08387, 0.5189, 0.07933, 0.5246, 0.07989, 0.5189, 0.07933, 0.5189, 0.08387, 0.5089, 0.08495, 0.5133, 0.07988, 0.5189, 0.07933, 0.5189, 0.07426, 0.5216, 0.07497, 0.5246, 0.07989, 0.5163, 0.07497, 0.5189, 0.07426, 0.5189, 0.07933, 0.5133, 0.07988, 0.5246, 0.07989, 0.5216, 0.07497, 0.5242, 0.07669, 0.5136, 0.07668, 0.5163, 0.07497, 0.5133, 0.07988, 0.5569, 0.2912, 0.5639, 0.272, 0.5718, 0.2773, 0.5684, 0.2929, 0.4681, 0.2786, 0.4759, 0.2731, 0.4834, 0.2922, 0.472, 0.2943, 0.5585, 0.3166, 0.5569, 0.2912, 0.5684, 0.2929, 0.5731, 0.3114, 0.472, 0.2943, 0.4834, 0.2922, 0.4826, 0.3178, 0.4678, 0.3131, 0.5773, 0.3402, 0.5585, 0.3166, 0.5731, 0.3114, 0.5849, 0.3277, 0.4678, 0.3131, 0.4826, 0.3178, 0.4646, 0.3422, 0.4565, 0.33, 0.5639, 0.272, 0.5729, 0.2586, 0.5807, 0.2666, 0.5718, 0.2773, 0.4587, 0.268, 0.4664, 0.2597, 0.4759, 0.2731, 0.4681, 0.2786, 0.5729, 0.2586, 0.614, 0.2427, 0.6117, 0.2557, 0.5807, 0.2666, 0.4271, 0.2577, 0.4245, 0.2445, 0.4664, 0.2597, 0.4587, 0.268, 0.614, 0.2427, 0.6392, 0.253, 0.6325, 0.2629, 0.6117, 0.2557, 0.4061, 0.2655, 0.3989, 0.2556, 0.4245, 0.2445, 0.4271, 0.2577, 0.6392, 0.253, 0.6641, 0.2779, 0.6537, 0.28, 0.6325, 0.2629, 0.3849, 0.2836, 0.3741, 0.2818, 0.3989, 0.2556, 0.4061, 0.2655, 0.6641, 0.2779, 0.6684, 0.298, 0.6561, 0.2976, 0.6537, 0.28, 0.383, 0.3019, 0.3703, 0.3026, 0.3741, 0.2818, 0.3849, 0.2836, 0.6684, 0.298, 0.6624, 0.3128, 0.6528, 0.3102, 0.6561, 0.2976, 0.3869, 0.3146, 0.3771, 0.3177, 0.3703, 0.3026, 0.383, 0.3019, 0.6624, 0.3128, 0.6345, 0.3323, 0.629, 0.3239, 0.6528, 0.3102, 0.4116, 0.3277, 0.4064, 0.3365, 0.3771, 0.3177, 0.3869, 0.3146, 0.6345, 0.3323, 0.6155, 0.342, 0.6144, 0.332, 0.629, 0.3239, 0.4267, 0.3354, 0.426, 0.3456, 0.4064, 0.3365, 0.4116, 0.3277, 0.6155, 0.342, 0.5998, 0.3448, 0.601, 0.3336, 0.6144, 0.332, 0.4403, 0.3365, 0.442, 0.3478, 0.426, 0.3456, 0.4267, 0.3354, 0.5998, 0.3448, 0.5773, 0.3402, 0.5849, 0.3277, 0.601, 0.3336, 0.4565, 0.33, 0.4646, 0.3422, 0.442, 0.3478, 0.4403, 0.3365, 0.601, 0.3336, 0.5849, 0.3277, 0.5906, 0.3215, 0.6018, 0.3285, 0.4504, 0.3239, 0.4565, 0.33, 0.4403, 0.3365, 0.4394, 0.3313, 0.6144, 0.332, 0.601, 0.3336, 0.6018, 0.3285, 0.6133, 0.3271, 0.4394, 0.3313, 0.4403, 0.3365, 0.4267, 0.3354, 0.4276, 0.3304, 0.629, 0.3239, 0.6144, 0.332, 0.6133, 0.3271, 0.6269, 0.3205, 0.4276, 0.3304, 0.4267, 0.3354, 0.4116, 0.3277, 0.4136, 0.3242, 0.6528, 0.3102, 0.629, 0.3239, 0.6269, 0.3205, 0.6462, 0.3064, 0.4136, 0.3242, 0.4116, 0.3277, 0.3869, 0.3146, 0.3934, 0.3105, 0.6561, 0.2976, 0.6528, 0.3102, 0.6462, 0.3064, 0.6495, 0.2962, 0.3934, 0.3105, 0.3869, 0.3146, 0.383, 0.3019, 0.3897, 0.3002, 0.6537, 0.28, 0.6561, 0.2976, 0.6495, 0.2962, 0.6478, 0.2835, 0.3897, 0.3002, 0.383, 0.3019, 0.3849, 0.2836, 0.391, 0.2871, 0.6325, 0.2629, 0.6537, 0.28, 0.6478, 0.2835, 0.6298, 0.2673, 0.391, 0.2871, 0.3849, 0.2836, 0.4061, 0.2655, 0.4089, 0.27, 0.6117, 0.2557, 0.6325, 0.2629, 0.6298, 0.2673, 0.6126, 0.2616, 0.4089, 0.27, 0.4061, 0.2655, 0.4271, 0.2577, 0.4263, 0.2637, 0.5807, 0.2666, 0.6117, 0.2557, 0.6126, 0.2616, 0.5852, 0.271, 0.4263, 0.2637, 0.4271, 0.2577, 0.4587, 0.268, 0.4544, 0.2726, 0.5718, 0.2773, 0.5807, 0.2666, 0.5852, 0.271, 0.5781, 0.2819, 0.4544, 0.2726, 0.4587, 0.268, 0.4681, 0.2786, 0.4618, 0.2834, 0.5849, 0.3277, 0.5731, 0.3114, 0.5795, 0.3093, 0.5906, 0.3215, 0.4612, 0.3112, 0.4678, 0.3131, 0.4565, 0.33, 0.4504, 0.3239, 0.5731, 0.3114, 0.5684, 0.2929, 0.5775, 0.2938, 0.5795, 0.3093, 0.4628, 0.2954, 0.472, 0.2943, 0.4678, 0.3131, 0.4612, 0.3112, 0.5684, 0.2929, 0.5718, 0.2773, 0.5781, 0.2819, 0.5775, 0.2938, 0.4618, 0.2834, 0.4681, 0.2786, 0.472, 0.2943, 0.4628, 0.2954, 0.5219, 0.386, 0.5531, 0.3905, 0.5532, 0.4331, 0.523, 0.4336, 0.4928, 0.4345, 0.4909, 0.3919, 0.5219, 0.386, 0.523, 0.4336, 0.5531, 0.3905, 0.6048, 0.3978, 0.6098, 0.4315, 0.5532, 0.4331, 0.4359, 0.4357, 0.4393, 0.4015, 0.4909, 0.3919, 0.4928, 0.4345, 0.6048, 0.3978, 0.6268, 0.3958, 0.6482, 0.4193, 0.6098, 0.4315, 0.3965, 0.4254, 0.4169, 0.4006, 0.4393, 0.4015, 0.4359, 0.4357, 0.6268, 0.3958, 0.6628, 0.3725, 0.6921, 0.3883, 0.6482, 0.4193, 0.3503, 0.3962, 0.3793, 0.3787, 0.4169, 0.4006, 0.3965, 0.4254, 0.6628, 0.3725, 0.6974, 0.3327, 0.7263, 0.3418, 0.6921, 0.3883, 0.3128, 0.3506, 0.342, 0.3397, 0.3793, 0.3787, 0.3503, 0.3962, 0.6974, 0.3327, 0.7073, 0.3101, 0.7359, 0.3121, 0.7263, 0.3418, 0.3011, 0.3206, 0.3307, 0.3169, 0.342, 0.3397, 0.3128, 0.3506, 0.7073, 0.3101, 0.7153, 0.2654, 0.7299, 0.2564, 0.7359, 0.3121, 0.3049, 0.2611, 0.3205, 0.2703, 0.3307, 0.3169, 0.3011, 0.3206, 0.7153, 0.2654, 0.6764, 0.2332, 0.6982, 0.2169, 0.7299, 0.2564, 0.3374, 0.2192, 0.3603, 0.2359, 0.3205, 0.2703, 0.3049, 0.2611, 0.6764, 0.2332, 0.6474, 0.2005, 0.6631, 0.1907, 0.6982, 0.2169, 0.3735, 0.1919, 0.3897, 0.2019, 0.3603, 0.2359, 0.3374, 0.2192, 0.6269, 0.01561, 0.6494, 0.02238, 0.6605, 0.07608, 0.6214, 0.04809, 0.3768, 0.0753, 0.3888, 0.02159, 0.4113, 0.01513, 0.4164, 0.04763, 0.5675, 0.000144, 0.6269, 0.01561, 0.6214, 0.04809, 0.5772, 0.0328, 0.4164, 0.04763, 0.4113, 0.01513, 0.4706, 0.000144, 0.4608, 0.03266, 0.5189, 0.02489, 0.5675, 0.000144, 0.5772, 0.0328, 0.5474, 0.04172, 0.4608, 0.03266, 0.4706, 0.000144, 0.5189, 0.02489, 0.4905, 0.04167, 0.5403, 0.05381, 0.5189, 0.05029, 0.5189, 0.02489, 0.5474, 0.04172, 0.5189, 0.02489, 0.5189, 0.05029, 0.4976, 0.05377, 0.4905, 0.04167, 0.5519, 0.05834, 0.5403, 0.05381, 0.5474, 0.04172, 0.5581, 0.05387, 0.4905, 0.04167, 0.4976, 0.05377, 0.486, 0.05827, 0.4798, 0.05378, 0.5551, 0.0619, 0.5519, 0.05834, 0.5581, 0.05387, 0.577, 0.058, 0.4798, 0.05378, 0.486, 0.05827, 0.4828, 0.06183, 0.4609, 0.05785, 0.5638, 0.07659, 0.5551, 0.0619, 0.577, 0.058, 0.6117, 0.07827, 0.4609, 0.05785, 0.4828, 0.06183, 0.474, 0.07651, 0.4259, 0.07799, 0.577, 0.058, 0.5772, 0.0328, 0.6214, 0.04809, 0.6117, 0.07827, 0.4164, 0.04763, 0.4608, 0.03266, 0.4609, 0.05785, 0.4259, 0.07799, 0.577, 0.058, 0.5581, 0.05387, 0.5474, 0.04172, 0.5772, 0.0328, 0.4905, 0.04167, 0.4798, 0.05378, 0.4609, 0.05785, 0.4608, 0.03266, 0.6267, 0.1114, 0.6117, 0.07827, 0.6214, 0.04809, 0.6605, 0.07608, 0.4164, 0.04763, 0.4259, 0.07799, 0.4106, 0.1112, 0.3768, 0.0753, 0.5831, 0.1085, 0.5638, 0.07659, 0.6117, 0.07827, 0.6267, 0.1114, 0.4259, 0.07799, 0.474, 0.07651, 0.4545, 0.1085, 0.4106, 0.1112, 0.5961, 0.1334, 0.6295, 0.1305, 0.6235, 0.1468, 0.6012, 0.1479, 0.4137, 0.1472, 0.4076, 0.1306, 0.4414, 0.1336, 0.4363, 0.1482, 0.5831, 0.1085, 0.6267, 0.1114, 0.6295, 0.1305, 0.5961, 0.1334, 0.4076, 0.1306, 0.4106, 0.1112, 0.4545, 0.1085, 0.4414, 0.1336, 0.6055, 0.1651, 0.6012, 0.1479, 0.6235, 0.1468, 0.6193, 0.1598, 0.4137, 0.1472, 0.4363, 0.1482, 0.432, 0.1656, 0.418, 0.1604, 0.6055, 0.1651, 0.6193, 0.1598, 0.6631, 0.1907, 0.6474, 0.2005, 0.3735, 0.1919, 0.418, 0.1604, 0.432, 0.1656, 0.3897, 0.2019, 0.9459, 0.07957, 0.8862, 0.1218, 0.8491, 0.09973, 0.8918, 0.03692, 0.1831, 0.09213, 0.1413, 0.1125, 0.07896, 0.06072, 0.1423, 0.02147, 0.8918, 0.03692, 0.8491, 0.09973, 0.7885, 0.08083, 0.8056, 0.01079, 0.2464, 0.07651, 0.1831, 0.09213, 0.1423, 0.02147, 0.2326, 0.003484, 0.8056, 0.01079, 0.7885, 0.08083, 0.687, 0.0772, 0.6724, 0.0222, 0.3499, 0.07596, 0.2464, 0.07651, 0.2326, 0.003484, 0.366, 0.02099, 0.6724, 0.0222, 0.687, 0.0772, 0.6605, 0.07608, 0.6494, 0.02238, 0.3768, 0.0753, 0.3499, 0.07596, 0.366, 0.02099, 0.3888, 0.02159, 0.6267, 0.1114, 0.6605, 0.07608, 0.687, 0.0772, 0.6295, 0.1305, 0.3499, 0.07596, 0.3768, 0.0753, 0.4106, 0.1112, 0.4076, 0.1306, 0.7299, 0.2564, 0.6982, 0.2169, 0.7602, 0.1932, 0.789, 0.2333, 0.2716, 0.1939, 0.3374, 0.2192, 0.3049, 0.2611, 0.2413, 0.237, 0.9945, 0.1677, 0.9091, 0.1833, 0.8862, 0.1218, 0.9459, 0.07957, 0.1413, 0.1125, 0.1079, 0.1791, 0.01183, 0.1554, 0.07896, 0.06072, 0.9117, 0.4024, 0.8629, 0.3386, 0.8941, 0.3019, 0.9629, 0.3448, 0.1238, 0.3155, 0.1606, 0.3568, 0.1064, 0.4327, 0.04397, 0.367, 0.9629, 0.3448, 0.8941, 0.3019, 0.9154, 0.2598, 0.9999, 0.2546, 0.09896, 0.267, 0.1238, 0.3155, 0.04397, 0.367, 0.000144, 0.2591, 0.9999, 0.2546, 0.9154, 0.2598, 0.9091, 0.1833, 0.9945, 0.1677, 0.1079, 0.1791, 0.09896, 0.267, 0.000144, 0.2591, 0.01183, 0.1554, 0.7495, 0.3347, 0.7359, 0.3121, 0.7663, 0.3008, 0.7892, 0.3137, 0.2674, 0.3101, 0.3011, 0.3206, 0.2882, 0.3465, 0.243, 0.3256, 0.7892, 0.3137, 0.7663, 0.3008, 0.8153, 0.2764, 0.8462, 0.2934, 0.2131, 0.2852, 0.2674, 0.3101, 0.243, 0.3256, 0.1785, 0.305, 0.8462, 0.2934, 0.8153, 0.2764, 0.845, 0.2564, 0.8735, 0.2659, 0.1797, 0.2633, 0.2131, 0.2852, 0.1785, 0.305, 0.1471, 0.2743, 0.8735, 0.2659, 0.845, 0.2564, 0.8591, 0.2282, 0.887, 0.2338, 0.1628, 0.2317, 0.1797, 0.2633, 0.1471, 0.2743, 0.1315, 0.2376, 0.8424, 0.1952, 0.875, 0.1847, 0.887, 0.2338, 0.8591, 0.2282, 0.1315, 0.2376, 0.1452, 0.1827, 0.1768, 0.1962, 0.1628, 0.2317, 0.9091, 0.1833, 0.9154, 0.2598, 0.887, 0.2338, 0.875, 0.1847, 0.1315, 0.2376, 0.09896, 0.267, 0.1079, 0.1791, 0.1452, 0.1827, 0.9154, 0.2598, 0.8941, 0.3019, 0.8735, 0.2659, 0.887, 0.2338, 0.1471, 0.2743, 0.1238, 0.3155, 0.09896, 0.267, 0.1315, 0.2376, 0.8941, 0.3019, 0.8629, 0.3386, 0.8462, 0.2934, 0.8735, 0.2659, 0.1785, 0.305, 0.1606, 0.3568, 0.1238, 0.3155, 0.1471, 0.2743, 0.8629, 0.3386, 0.7943, 0.3641, 0.7892, 0.3137, 0.8462, 0.2934, 0.243, 0.3256, 0.2398, 0.3826, 0.1606, 0.3568, 0.1785, 0.305, 0.7702, 0.3795, 0.7495, 0.3347, 0.7892, 0.3137, 0.7943, 0.3641, 0.243, 0.3256, 0.2882, 0.3465, 0.2681, 0.3987, 0.2398, 0.3826, 0.8455, 0.45, 0.7943, 0.3641, 0.8629, 0.3386, 0.9117, 0.4024, 0.1606, 0.3568, 0.2398, 0.3826, 0.1853, 0.4841, 0.1064, 0.4327, 0.8159, 0.4454, 0.7706, 0.4443, 0.7557, 0.4186, 0.7702, 0.3795, 0.287, 0.4429, 0.2714, 0.4733, 0.2193, 0.4772, 0.2681, 0.3987, 0.8159, 0.4454, 0.7702, 0.3795, 0.7943, 0.3641, 0.8455, 0.45, 0.2398, 0.3826, 0.2681, 0.3987, 0.2193, 0.4772, 0.1853, 0.4841, 0.8198, 0.4681, 0.8159, 0.4454, 0.8455, 0.45, 0.1853, 0.4841, 0.2193, 0.4772, 0.2159, 0.5036, 0.7359, 0.3121, 0.7299, 0.2564, 0.789, 0.2333, 0.7663, 0.3008, 0.2413, 0.237, 0.3049, 0.2611, 0.3011, 0.3206, 0.2674, 0.3101, 0.789, 0.2333, 0.8096, 0.2339, 0.8153, 0.2764, 0.7663, 0.3008, 0.2131, 0.2852, 0.2192, 0.2374, 0.2413, 0.237, 0.2674, 0.3101, 0.8096, 0.2339, 0.8293, 0.2196, 0.845, 0.2564, 0.8153, 0.2764, 0.1797, 0.2633, 0.1991, 0.2225, 0.2192, 0.2374, 0.2131, 0.2852, 0.8424, 0.1952, 0.8591, 0.2282, 0.845, 0.2564, 0.8293, 0.2196, 0.1797, 0.2633, 0.1628, 0.2317, 0.1768, 0.1962, 0.1991, 0.2225, 0.687, 0.0772, 0.7885, 0.08083, 0.7865, 0.1176, 0.7155, 0.1397, 0.2467, 0.1148, 0.2464, 0.07651, 0.3499, 0.07596, 0.3195, 0.1394, 0.7602, 0.1932, 0.7155, 0.1397, 0.7865, 0.1176, 0.7855, 0.1523, 0.2467, 0.1148, 0.3195, 0.1394, 0.2716, 0.1939, 0.246, 0.151, 0.6982, 0.2169, 0.6631, 0.1907, 0.7155, 0.1397, 0.7602, 0.1932, 0.3195, 0.1394, 0.3735, 0.1919, 0.3374, 0.2192, 0.2716, 0.1939, 0.6631, 0.1907, 0.6235, 0.1468, 0.6295, 0.1305, 0.7155, 0.1397, 0.4076, 0.1306, 0.4137, 0.1472, 0.3735, 0.1919, 0.3195, 0.1394, 0.6295, 0.1305, 0.687, 0.0772, 0.7155, 0.1397, 0.3195, 0.1394, 0.3499, 0.07596, 0.4076, 0.1306, 0.6631, 0.1907, 0.6193, 0.1598, 0.6235, 0.1468, 0.4137, 0.1472, 0.418, 0.1604, 0.3735, 0.1919, 0.8424, 0.1952, 0.8374, 0.1564, 0.8582, 0.1378, 0.875, 0.1847, 0.1717, 0.1323, 0.1966, 0.1552, 0.1768, 0.1962, 0.1452, 0.1827, 0.9091, 0.1833, 0.875, 0.1847, 0.8582, 0.1378, 0.8862, 0.1218, 0.1717, 0.1323, 0.1452, 0.1827, 0.1079, 0.1791, 0.1413, 0.1125, 0.7855, 0.1523, 0.7865, 0.1176, 0.8582, 0.1378, 0.8374, 0.1564, 0.1717, 0.1323, 0.2467, 0.1148, 0.246, 0.151, 0.1966, 0.1552, 0.7885, 0.08083, 0.8491, 0.09973, 0.8582, 0.1378, 0.7865, 0.1176, 0.1717, 0.1323, 0.1831, 0.09213, 0.2464, 0.07651, 0.2467, 0.1148, 0.8862, 0.1218, 0.8582, 0.1378, 0.8491, 0.09973, 0.1831, 0.09213, 0.1717, 0.1323, 0.1413, 0.1125, 0.5062, 0.9049, 0.4324, 0.8949, 0.4388, 0.8702, 0.4911, 0.8817, 0.3159, 0.8682, 0.3216, 0.8932, 0.2472, 0.9012, 0.263, 0.8783, 0.5062, 0.9049, 0.4911, 0.8817, 0.5728, 0.8605, 0.6048, 0.8799, 0.1815, 0.8547, 0.263, 0.8783, 0.2472, 0.9012, 0.1487, 0.8733, 0.6048, 0.8799, 0.5728, 0.8605, 0.5864, 0.794, 0.62, 0.7916, 0.1697, 0.7875, 0.1815, 0.8547, 0.1487, 0.8733, 0.1361, 0.7841, 0.62, 0.7916, 0.5864, 0.794, 0.549, 0.7464, 0.5638, 0.7392, 0.2087, 0.7409, 0.1697, 0.7875, 0.1361, 0.7841, 0.1941, 0.7332, 0.5638, 0.7392, 0.549, 0.7464, 0.5003, 0.7117, 0.5083, 0.6977, 0.2584, 0.7075, 0.2087, 0.7409, 0.1941, 0.7332, 0.2508, 0.6932, 0.5083, 0.6977, 0.5003, 0.7117, 0.4386, 0.6807, 0.4348, 0.6589, 0.321, 0.678, 0.2584, 0.7075, 0.2508, 0.6932, 0.3253, 0.6562, 0.5003, 0.7117, 0.5057, 0.7309, 0.453, 0.7, 0.4386, 0.6807, 0.3061, 0.697, 0.2525, 0.7266, 0.2584, 0.7075, 0.321, 0.678, 0.549, 0.7464, 0.5429, 0.7558, 0.5057, 0.7309, 0.5003, 0.7117, 0.2525, 0.7266, 0.2146, 0.7504, 0.2087, 0.7409, 0.2584, 0.7075, 0.5864, 0.794, 0.5681, 0.7874, 0.5429, 0.7558, 0.549, 0.7464, 0.2146, 0.7504, 0.1883, 0.7814, 0.1697, 0.7875, 0.2087, 0.7409, 0.5728, 0.8605, 0.5555, 0.8264, 0.5681, 0.7874, 0.5864, 0.794, 0.1883, 0.7814, 0.1998, 0.8209, 0.1815, 0.8547, 0.1697, 0.7875, 0.4911, 0.8817, 0.5012, 0.8444, 0.5555, 0.8264, 0.5728, 0.8605, 0.1998, 0.8209, 0.2538, 0.8405, 0.263, 0.8783, 0.1815, 0.8547, 0.4911, 0.8817, 0.4388, 0.8702, 0.4578, 0.84, 0.5012, 0.8444, 0.2976, 0.8374, 0.3159, 0.8682, 0.263, 0.8783, 0.2538, 0.8405, 0.7602, 0.1932, 0.7855, 0.1523, 0.796, 0.177, 0.7832, 0.1874, 0.2336, 0.1756, 0.246, 0.151, 0.2716, 0.1939, 0.247, 0.1871, 0.391, 0.6119, 0.4348, 0.6589, 0.4386, 0.6807, 0.3948, 0.6861, 0.321, 0.678, 0.3253, 0.6562, 0.3699, 0.6102, 0.3648, 0.6844, 0.789, 0.2333, 0.7602, 0.1932, 0.7832, 0.1874, 0.8096, 0.2339, 0.247, 0.1871, 0.2716, 0.1939, 0.2413, 0.237, 0.2192, 0.2374, 0.3917, 0.8621, 0.4016, 0.8415, 0.4388, 0.8702, 0.4324, 0.8949, 0.3159, 0.8682, 0.354, 0.8403, 0.3634, 0.8613, 0.3216, 0.8932, 0.4386, 0.6807, 0.453, 0.7, 0.435, 0.7183, 0.3948, 0.6861, 0.3237, 0.7157, 0.3061, 0.697, 0.321, 0.678, 0.3648, 0.6844, 0.4337, 0.7297, 0.3847, 0.7103, 0.3948, 0.6861, 0.435, 0.7183, 0.3648, 0.6844, 0.3744, 0.709, 0.3247, 0.7272, 0.3237, 0.7157, 0.411, 0.7477, 0.3847, 0.7103, 0.4337, 0.7297, 0.4278, 0.7428, 0.3247, 0.7272, 0.3744, 0.709, 0.347, 0.7458, 0.3303, 0.7405, 0.4181, 0.7849, 0.3847, 0.7954, 0.3847, 0.7103, 0.411, 0.7477, 0.3744, 0.709, 0.3723, 0.7945, 0.339, 0.7831, 0.347, 0.7458, 0.4016, 0.8415, 0.3847, 0.7954, 0.4181, 0.7849, 0.4313, 0.8175, 0.339, 0.7831, 0.3723, 0.7945, 0.354, 0.8403, 0.3248, 0.8155, 0.4388, 0.8702, 0.4016, 0.8415, 0.4313, 0.8175, 0.4578, 0.84, 0.3248, 0.8155, 0.354, 0.8403, 0.3159, 0.8682, 0.2976, 0.8374, 0.8096, 0.2339, 0.8163, 0.2031, 0.8251, 0.2098, 0.8293, 0.2196, 0.1998, 0.2148, 0.2098, 0.2062, 0.2192, 0.2374, 0.1991, 0.2225, 0.8096, 0.2339, 0.7832, 0.1874, 0.8022, 0.1846, 0.8163, 0.2031, 0.2265, 0.1831, 0.247, 0.1871, 0.2192, 0.2374, 0.2098, 0.2062, 0.7832, 0.1874, 0.796, 0.177, 0.8022, 0.1846, 0.2265, 0.1831, 0.2336, 0.1756, 0.247, 0.1871, 0.4578, 0.84, 0.4313, 0.8175, 0.4485, 0.8046, 0.4734, 0.8247, 0.3079, 0.802, 0.3248, 0.8155, 0.2976, 0.8374, 0.2824, 0.8215, 0.4313, 0.8175, 0.4181, 0.7849, 0.4359, 0.7796, 0.4485, 0.8046, 0.3212, 0.7772, 0.339, 0.7831, 0.3248, 0.8155, 0.3079, 0.802, 0.4181, 0.7849, 0.411, 0.7477, 0.4237, 0.7542, 0.4359, 0.7796, 0.3341, 0.752, 0.347, 0.7458, 0.339, 0.7831, 0.3212, 0.7772, 0.411, 0.7477, 0.4278, 0.7428, 0.4379, 0.7498, 0.4237, 0.7542, 0.3199, 0.7473, 0.3303, 0.7405, 0.347, 0.7458, 0.3341, 0.752, 0.4278, 0.7428, 0.4337, 0.7297, 0.4454, 0.732, 0.4379, 0.7498, 0.3129, 0.7292, 0.3247, 0.7272, 0.3303, 0.7405, 0.3199, 0.7473, 0.4337, 0.7297, 0.435, 0.7183, 0.441, 0.7244, 0.4454, 0.732, 0.3175, 0.7217, 0.3237, 0.7157, 0.3247, 0.7272, 0.3129, 0.7292, 0.435, 0.7183, 0.453, 0.7, 0.4553, 0.7137, 0.441, 0.7244, 0.3035, 0.7107, 0.3061, 0.697, 0.3237, 0.7157, 0.3175, 0.7217, 0.5012, 0.8444, 0.4578, 0.84, 0.4734, 0.8247, 0.5125, 0.8288, 0.2824, 0.8215, 0.2976, 0.8374, 0.2538, 0.8405, 0.243, 0.8246, 0.5555, 0.8264, 0.5012, 0.8444, 0.5125, 0.8288, 0.5509, 0.8118, 0.243, 0.8246, 0.2538, 0.8405, 0.1998, 0.8209, 0.2048, 0.8064, 0.5681, 0.7874, 0.5555, 0.8264, 0.5509, 0.8118, 0.5521, 0.7877, 0.2048, 0.8064, 0.1998, 0.8209, 0.1883, 0.7814, 0.2043, 0.7822, 0.5429, 0.7558, 0.5681, 0.7874, 0.5521, 0.7877, 0.5394, 0.7645, 0.2043, 0.7822, 0.1883, 0.7814, 0.2146, 0.7504, 0.2178, 0.7593, 0.5057, 0.7309, 0.5429, 0.7558, 0.5394, 0.7645, 0.5084, 0.7431, 0.2178, 0.7593, 0.2146, 0.7504, 0.2525, 0.7266, 0.2494, 0.7387, 0.453, 0.7, 0.5057, 0.7309, 0.5084, 0.7431, 0.4553, 0.7137, 0.2494, 0.7387, 0.2525, 0.7266, 0.3061, 0.697, 0.3035, 0.7107, 0.4379, 0.7498, 0.4454, 0.732, 0.4708, 0.7484, 0.4548, 0.7617, 0.287, 0.745, 0.3129, 0.7292, 0.3199, 0.7473, 0.3027, 0.7587, 0.4548, 0.7617, 0.4708, 0.7484, 0.4889, 0.7705, 0.4754, 0.7839, 0.2683, 0.7667, 0.287, 0.745, 0.3027, 0.7587, 0.2814, 0.7805, 0.4754, 0.7839, 0.4889, 0.7705, 0.5037, 0.7876, 0.4945, 0.8025, 0.253, 0.7834, 0.2683, 0.7667, 0.2814, 0.7805, 0.2618, 0.7986, 0.4945, 0.8025, 0.5037, 0.7876, 0.5186, 0.7916, 0.5168, 0.8073, 0.2379, 0.787, 0.253, 0.7834, 0.2618, 0.7986, 0.2392, 0.8029, 0.5125, 0.8288, 0.4734, 0.8247, 0.4945, 0.8025, 0.5168, 0.8073, 0.2618, 0.7986, 0.2824, 0.8215, 0.243, 0.8246, 0.2392, 0.8029, 0.4485, 0.8046, 0.4754, 0.7839, 0.4945, 0.8025, 0.4734, 0.8247, 0.2618, 0.7986, 0.2814, 0.7805, 0.3079, 0.802, 0.2824, 0.8215, 0.4485, 0.8046, 0.4359, 0.7796, 0.4548, 0.7617, 0.4754, 0.7839, 0.3027, 0.7587, 0.3212, 0.7772, 0.3079, 0.802, 0.2814, 0.7805, 0.4379, 0.7498, 0.4548, 0.7617, 0.4359, 0.7796, 0.4237, 0.7542, 0.3212, 0.7772, 0.3027, 0.7587, 0.3199, 0.7473, 0.3341, 0.752, 0.441, 0.7244, 0.4553, 0.7137, 0.4708, 0.7484, 0.4454, 0.732, 0.287, 0.745, 0.3035, 0.7107, 0.3175, 0.7217, 0.3129, 0.7292, 0.5084, 0.7431, 0.4889, 0.7705, 0.4708, 0.7484, 0.4553, 0.7137, 0.287, 0.745, 0.2683, 0.7667, 0.2494, 0.7387, 0.3035, 0.7107, 0.5394, 0.7645, 0.5037, 0.7876, 0.4889, 0.7705, 0.5084, 0.7431, 0.2683, 0.7667, 0.253, 0.7834, 0.2178, 0.7593, 0.2494, 0.7387, 0.5521, 0.7877, 0.5186, 0.7916, 0.5037, 0.7876, 0.5394, 0.7645, 0.253, 0.7834, 0.2379, 0.787, 0.2043, 0.7822, 0.2178, 0.7593, 0.5509, 0.8118, 0.5168, 0.8073, 0.5186, 0.7916, 0.5521, 0.7877, 0.2379, 0.787, 0.2392, 0.8029, 0.2048, 0.8064, 0.2043, 0.7822, 0.5125, 0.8288, 0.5168, 0.8073, 0.5509, 0.8118, 0.2048, 0.8064, 0.2392, 0.8029, 0.243, 0.8246, 0.5083, 0.6977, 0.4348, 0.6589, 0.4841, 0.6288, 0.5434, 0.6835, 0.2769, 0.6251, 0.3253, 0.6562, 0.2508, 0.6932, 0.2161, 0.6781, 0.5638, 0.7392, 0.5083, 0.6977, 0.5434, 0.6835, 0.5811, 0.7269, 0.2161, 0.6781, 0.2508, 0.6932, 0.1941, 0.7332, 0.1772, 0.7204, 0.62, 0.7916, 0.5638, 0.7392, 0.5811, 0.7269, 0.6167, 0.76, 0.1772, 0.7204, 0.1941, 0.7332, 0.1361, 0.7841, 0.1404, 0.7524, 0.7075, 0.7599, 0.62, 0.7916, 0.6167, 0.76, 0.6606, 0.7412, 0.1404, 0.7524, 0.1361, 0.7841, 0.04953, 0.7488, 0.09704, 0.7321, 0.7455, 0.6521, 0.7075, 0.7599, 0.6606, 0.7412, 0.6773, 0.6704, 0.09704, 0.7321, 0.04953, 0.7488, 0.01941, 0.6397, 0.08356, 0.662, 0.7408, 0.5724, 0.7455, 0.6521, 0.6773, 0.6704, 0.6714, 0.5927, 0.08356, 0.662, 0.01941, 0.6397, 0.03366, 0.5644, 0.09282, 0.5899, 0.6773, 0.6704, 0.5434, 0.6835, 0.4841, 0.6288, 0.6714, 0.5927, 0.2769, 0.6251, 0.2161, 0.6781, 0.08356, 0.662, 0.09282, 0.5899, 0.6773, 0.6704, 0.6606, 0.7412, 0.5811, 0.7269, 0.5434, 0.6835, 0.1772, 0.7204, 0.09704, 0.7321, 0.08356, 0.662, 0.2161, 0.6781, 0.6606, 0.7412, 0.6167, 0.76, 0.5811, 0.7269, 0.1772, 0.7204, 0.1404, 0.7524, 0.09704, 0.7321, 0.8424, 0.1952, 0.8293, 0.2196, 0.8346, 0.2069, 0.8347, 0.207, 0.03366, 0.5644, 0.05122, 0.5227, 0.145, 0.5626, 0.09282, 0.5899, 0.6204, 0.5657, 0.6714, 0.5927, 0.4841, 0.6288, 0.4981, 0.5523, 0.2769, 0.6251, 0.09282, 0.5899, 0.145, 0.5626, 0.2642, 0.5501, 0.391, 0.6119, 0.4981, 0.5523, 0.4841, 0.6288, 0.4348, 0.6589, 0.2769, 0.6251, 0.2642, 0.5501, 0.3699, 0.6102, 0.3253, 0.6562])
me_suzanne.materials.append(mat_material_001)
me_suzanne.use_remesh_fix_poles = True
me_suzanne.use_remesh_preserve_attributes = False
me_suzanne.use_mirror_vertex_groups = False
me_suzanne.update()

# ---- objects
ob_light = bpy.data.objects.new('Light', light_light)
ob_camera = bpy.data.objects.new('Camera', cam_camera)
ob_suzanne = bpy.data.objects.new('Suzanne', me_suzanne)

# ---- transforms, parenting, visibility, modifiers, constraints
ob_light.location = (4.076, 1.005, 5.904)
ob_light.rotation_euler = (0.6503, 0.05522, 1.866)
ob_light.lock_rotations_4d = False
ob_light.empty_display_type = 'ARROWS'
ob_light.color = (0.0, 0.0, 0.0, 0.0)
ob_light.lineart.crease_threshold = 0.0
ob_camera.location = (7.359, -6.926, 4.958)
ob_camera.rotation_euler = (1.109, 0.0, 0.8149)
ob_camera.lock_rotations_4d = False
ob_camera.empty_display_type = 'ARROWS'
ob_camera.color = (0.0, 0.0, 0.0, 0.0)
ob_camera.display_type = 'WIRE'
ob_camera.lineart.crease_threshold = 0.0
ob_suzanne.location = (0.0, 0.0, 0.0)
ob_suzanne.lineart.crease_threshold = 0.0

# ---- collection membership
col_collection.objects.link(ob_light)
col_collection.objects.link(ob_camera)
col_collection.objects.link(ob_suzanne)

# ---- scene / render settings (as saved in the file)
scene.camera = ob_camera
scene.frame_start = 1; scene.frame_end = 250; scene.frame_set(1)
scene.render.engine = 'BLENDER_EEVEE_NEXT'
scene.cycles.use_denoising = False
scene.cycles.samples = 128
scene.cycles.sampling_pattern = 'TABULATED_SOBOL'
scene.cycles.use_adaptive_sampling = False
scene.cycles.use_light_tree = False
scene.view_settings.view_transform = 'Filmic'
bpy.context.view_layer.update()
